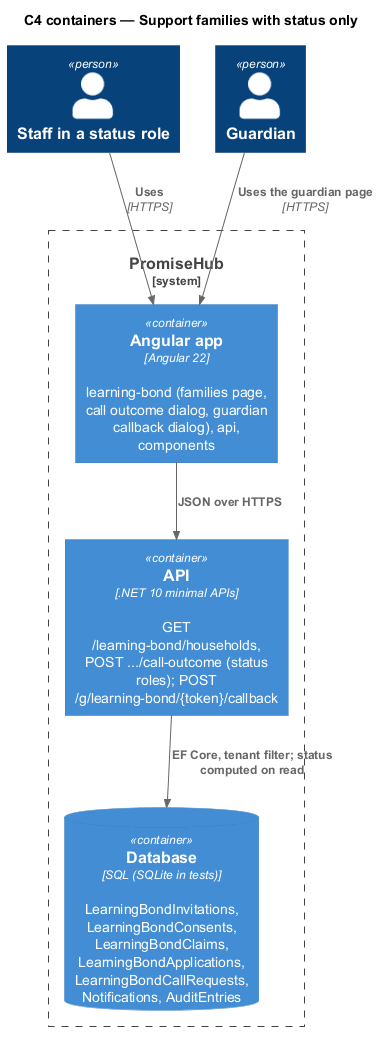

The diagram above was rendered by PlantUML. Its source (embedded in the PNG):
@startuml
!include <C4/C4_Container>
title C4 containers — Support families with status only
Person(staff, "Staff in a status role")
Person(guardian, "Guardian")
System_Boundary(ph, "PromiseHub") {
  Container(web, "Angular app", "Angular 22", "learning-bond (families page, call outcome dialog, guardian callback dialog), api, components")
  Container(api, "API", ".NET 10 minimal APIs", "GET /learning-bond/households, POST .../call-outcome (status roles); POST /g/learning-bond/{token}/callback")
  ContainerDb(db, "Database", "SQL (SQLite in tests)", "LearningBondInvitations, LearningBondConsents, LearningBondClaims, LearningBondApplications, LearningBondCallRequests, Notifications, AuditEntries")
}
Rel(staff, web, "Uses", "HTTPS")
Rel(guardian, web, "Uses the guardian page", "HTTPS")
Rel(web, api, "JSON over HTTPS")
Rel(api, db, "EF Core, tenant filter; status computed on read")
@enduml